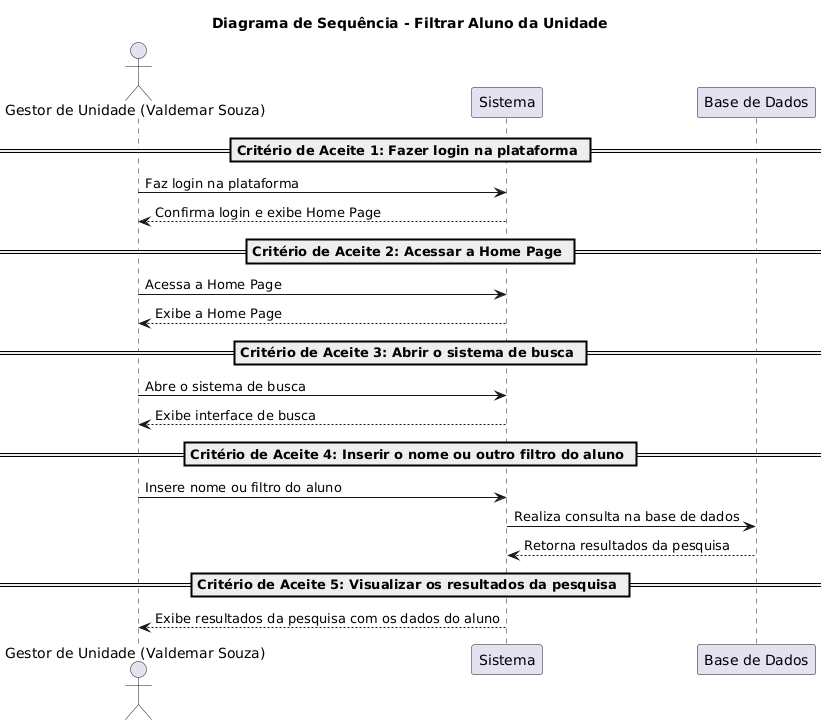

The diagram above was rendered by PlantUML. Its source (embedded in the PNG):
@startuml
title Diagrama de Sequência - Filtrar Aluno da Unidade

actor "Gestor de Unidade (Valdemar Souza)" as Gestor
participant "Sistema" as Sistema
participant "Base de Dados" as BD

== Critério de Aceite 1: Fazer login na plataforma ==
Gestor -> Sistema: Faz login na plataforma
Sistema --> Gestor: Confirma login e exibe Home Page

== Critério de Aceite 2: Acessar a Home Page ==
Gestor -> Sistema: Acessa a Home Page
Sistema --> Gestor: Exibe a Home Page

== Critério de Aceite 3: Abrir o sistema de busca ==
Gestor -> Sistema: Abre o sistema de busca
Sistema --> Gestor: Exibe interface de busca

== Critério de Aceite 4: Inserir o nome ou outro filtro do aluno ==
Gestor -> Sistema: Insere nome ou filtro do aluno
Sistema -> BD: Realiza consulta na base de dados
BD --> Sistema: Retorna resultados da pesquisa

== Critério de Aceite 5: Visualizar os resultados da pesquisa ==
Sistema --> Gestor: Exibe resultados da pesquisa com os dados do aluno
@enduml